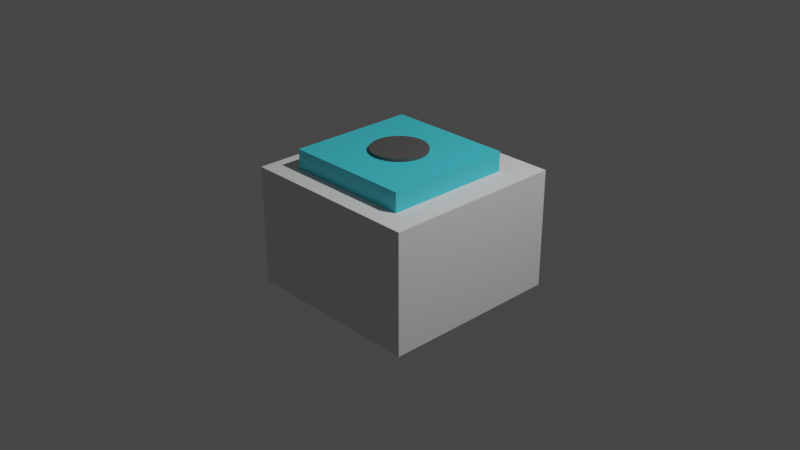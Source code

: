 # Source: 13.blend  (saved by Blender 3.4.6; exported with 4.5.12 LTS)
import bpy
from mathutils import Matrix  # noqa: F401  (used for matrix-valued properties, if any)

bpy.ops.wm.read_factory_settings(use_empty=True)
scene = bpy.context.scene
scene.name = 'Scene'

# ---- collections
col_collection = bpy.data.collections.new('Collection'); scene.collection.children.link(col_collection)

# ---- materials (node trees are filled in below, after node groups)
mat_material_001 = bpy.data.materials.new('Material.001')
mat_material_001.use_transparent_shadow = False
mat_material_002 = bpy.data.materials.new('Material.002')
mat_material_002.use_transparent_shadow = False

# ---- material node trees
mat_material_001.use_nodes = True; mat_material_001.node_tree.nodes.clear()
_N = mat_material_001.node_tree.nodes; _L = mat_material_001.node_tree.links
n0 = _N.new('ShaderNodeBsdfPrincipled'); n0.name = 'Principled BSDF'; n0.location = (10, 300)
n0.distribution = 'GGX'
n0.subsurface_method = 'RANDOM_WALK_SKIN'
n0.inputs[0].default_value = (0.06092, 0.6683, 0.8, 1.0)
n0.inputs[3].default_value = 1.45
n0.inputs[27].default_value = (0.0, 0.0, 0.0, 1.0)
n0.inputs[28].default_value = 1.0
n1 = _N.new('ShaderNodeOutputMaterial'); n1.name = 'Material Output'; n1.location = (300, 300)
_L.new(n0.outputs[0], n1.inputs[0])
n1.is_active_output = True
mat_material_002.use_nodes = True; mat_material_002.node_tree.nodes.clear()
_N = mat_material_002.node_tree.nodes; _L = mat_material_002.node_tree.links
n0 = _N.new('ShaderNodeBsdfPrincipled'); n0.name = 'Principled BSDF'; n0.location = (10, 300)
n0.distribution = 'GGX'
n0.subsurface_method = 'RANDOM_WALK_SKIN'
n0.inputs[0].default_value = (0.09084, 0.08909, 0.08394, 1.0)
n0.inputs[3].default_value = 1.45
n0.inputs[27].default_value = (0.0, 0.0, 0.0, 1.0)
n0.inputs[28].default_value = 1.0
n1 = _N.new('ShaderNodeOutputMaterial'); n1.name = 'Material Output'; n1.location = (300, 300)
_L.new(n0.outputs[0], n1.inputs[0])
n1.is_active_output = True

# ---- world
world_world = bpy.data.worlds.new('World'); scene.world = world_world
world_world.use_nodes = True; world_world.node_tree.nodes.clear()
_N = world_world.node_tree.nodes; _L = world_world.node_tree.links
n0 = _N.new('ShaderNodeOutputWorld'); n0.name = 'World Output'; n0.location = (300, 300)
n1 = _N.new('ShaderNodeBackground'); n1.name = 'Background'; n1.location = (10, 300)
n1.inputs[0].default_value = (0.05088, 0.05088, 0.05088, 1.0)
_L.new(n1.outputs[0], n0.inputs[0])
n0.is_active_output = True
world_world.color = (0.05088, 0.05088, 0.05088)
world_world.use_sun_shadow = False
world_world.sun_shadow_jitter_overblur = 0.0

# ---- cameras
cam_camera = bpy.data.cameras.new('Camera')
cam_camera.clip_end = 100.0
cam_camera.ortho_scale = 7.314

# ---- lights
light_light = bpy.data.lights.new('Light', 'POINT')
light_light.transmission_factor = 0.0
light_light.energy = 1000.0
light_light.shadow_soft_size = 0.1
light_light.shadow_maximum_resolution = 0.006
light_light.use_absolute_resolution = True

# ---- meshes
me_cube_001 = bpy.data.meshes.new('Cube.001')
me_cube_001.from_pydata([(-1.0, -1.0, -1.0), (-1.0, -1.0, 1.0), (-1.0, 1.0, -1.0), (-1.0, 1.0, 1.0), (1.0, -1.0, -1.0), (1.0, -1.0, 1.0), (1.0, 1.0, -1.0), (1.0, 1.0, 1.0)], [], [(0, 1, 3, 2), (2, 3, 7, 6), (6, 7, 5, 4), (4, 5, 1, 0), (2, 6, 4, 0), (7, 3, 1, 5)])
_uv = me_cube_001.uv_layers.new(name='UVMap')
_uv.uv.foreach_set('vector', [0.375, 0.0, 0.625, 0.0, 0.625, 0.25, 0.375, 0.25, 0.375, 0.25, 0.625, 0.25, 0.625, 0.5, 0.375, 0.5, 0.375, 0.5, 0.625, 0.5, 0.625, 0.75, 0.375, 0.75, 0.375, 0.75, 0.625, 0.75, 0.625, 1.0, 0.375, 1.0, 0.125, 0.5, 0.375, 0.5, 0.375, 0.75, 0.125, 0.75, 0.625, 0.5, 0.875, 0.5, 0.875, 0.75, 0.625, 0.75])
me_cube_001.materials.append(mat_material_001)
me_cube_001.update()
me_cube_002 = bpy.data.meshes.new('Cube.002')
me_cube_002.from_pydata([(-1.0, -1.0, -1.0), (-0.7, -0.7527, -0.3229), (-1.0, -1.0, 1.0), (-1.0, 1.0, -1.0), (-0.7, 0.6473, -0.3229), (-1.0, 1.0, 1.0), (1.0, -1.0, -1.0), (0.7, -0.7527, -0.3229), (1.0, -1.0, 1.0), (1.0, 1.0, -1.0), (0.7, 0.6473, -0.3229), (1.0, 1.0, 1.0), (-0.7, 0.6473, 1.0), (-0.7, -0.7527, 1.0), (0.7, 0.6473, 1.0), (0.7, -0.7527, 1.0)], [], [(0, 2, 5, 3), (3, 5, 11, 9), (9, 11, 8, 6), (6, 8, 2, 0), (3, 9, 6, 0), (13, 2, 8, 15), (15, 8, 11, 5, 2, 13, 12, 14), (13, 1, 4, 12), (12, 4, 10, 14), (10, 7, 15, 14), (7, 1, 13, 15), (4, 1, 7, 10)])
_uv = me_cube_002.uv_layers.new(name='UVMap')
_uv.uv.foreach_set('vector', [0.375, 0.0, 0.625, 0.0, 0.625, 0.25, 0.375, 0.25, 0.375, 0.25, 0.625, 0.25, 0.625, 0.5, 0.375, 0.5, 0.375, 0.5, 0.625, 0.5, 0.625, 0.75, 0.375, 0.75, 0.375, 0.75, 0.625, 0.75, 0.625, 1.0, 0.375, 1.0, 0.125, 0.5, 0.375, 0.5, 0.375, 0.75, 0.125, 0.75, 0.8375, 0.7191, 0.875, 0.75, 0.625, 0.75, 0.6625, 0.7191, 0.6625, 0.7191, 0.625, 0.75, 0.625, 0.5, 0.875, 0.5, 0.875, 0.75, 0.8375, 0.7191, 0.8375, 0.5441, 0.6625, 0.5441, 0.6112, 0.0, 0.375, 0.0, 0.375, 0.25, 0.6112, 0.25, 0.6112, 0.25, 0.375, 0.25, 0.375, 0.5, 0.6112, 0.5, 0.375, 0.5, 0.375, 0.75, 0.6112, 0.75, 0.6112, 0.5, 0.375, 0.75, 0.375, 1.0, 0.6112, 1.0, 0.6112, 0.75, 0.125, 0.5, 0.125, 0.75, 0.375, 0.75, 0.375, 0.5])
me_cube_002.update()
me_cylinder = bpy.data.meshes.new('Cylinder')
me_cylinder.from_pydata([(0.0, 1.0, -1.0), (0.0, 1.0, 1.0), (0.1951, 0.9808, -1.0), (0.1951, 0.9808, 1.0), (0.3827, 0.9239, -1.0), (0.3827, 0.9239, 1.0), (0.5556, 0.8315, -1.0), (0.5556, 0.8315, 1.0), (0.7071, 0.7071, -1.0), (0.7071, 0.7071, 1.0), (0.8315, 0.5556, -1.0), (0.8315, 0.5556, 1.0), (0.9239, 0.3827, -1.0), (0.9239, 0.3827, 1.0), (0.9808, 0.1951, -1.0), (0.9808, 0.1951, 1.0), (1.0, 0.0, -1.0), (1.0, 0.0, 1.0), (0.9808, -0.1951, -1.0), (0.9808, -0.1951, 1.0), (0.9239, -0.3827, -1.0), (0.9239, -0.3827, 1.0), (0.8315, -0.5556, -1.0), (0.8315, -0.5556, 1.0), (0.7071, -0.7071, -1.0), (0.7071, -0.7071, 1.0), (0.5556, -0.8315, -1.0), (0.5556, -0.8315, 1.0), (0.3827, -0.9239, -1.0), (0.3827, -0.9239, 1.0), (0.1951, -0.9808, -1.0), (0.1951, -0.9808, 1.0), (0.0, -1.0, -1.0), (0.0, -1.0, 1.0), (-0.1951, -0.9808, -1.0), (-0.1951, -0.9808, 1.0), (-0.3827, -0.9239, -1.0), (-0.3827, -0.9239, 1.0), (-0.5556, -0.8315, -1.0), (-0.5556, -0.8315, 1.0), (-0.7071, -0.7071, -1.0), (-0.7071, -0.7071, 1.0), (-0.8315, -0.5556, -1.0), (-0.8315, -0.5556, 1.0), (-0.9239, -0.3827, -1.0), (-0.9239, -0.3827, 1.0), (-0.9808, -0.1951, -1.0), (-0.9808, -0.1951, 1.0), (-1.0, 0.0, -1.0), (-1.0, 0.0, 1.0), (-0.9808, 0.1951, -1.0), (-0.9808, 0.1951, 1.0), (-0.9239, 0.3827, -1.0), (-0.9239, 0.3827, 1.0), (-0.8315, 0.5556, -1.0), (-0.8315, 0.5556, 1.0), (-0.7071, 0.7071, -1.0), (-0.7071, 0.7071, 1.0), (-0.5556, 0.8315, -1.0), (-0.5556, 0.8315, 1.0), (-0.3827, 0.9239, -1.0), (-0.3827, 0.9239, 1.0), (-0.1951, 0.9808, -1.0), (-0.1951, 0.9808, 1.0)], [], [(0, 1, 3, 2), (2, 3, 5, 4), (4, 5, 7, 6), (6, 7, 9, 8), (8, 9, 11, 10), (10, 11, 13, 12), (12, 13, 15, 14), (14, 15, 17, 16), (16, 17, 19, 18), (18, 19, 21, 20), (20, 21, 23, 22), (22, 23, 25, 24), (24, 25, 27, 26), (26, 27, 29, 28), (28, 29, 31, 30), (30, 31, 33, 32), (32, 33, 35, 34), (34, 35, 37, 36), (36, 37, 39, 38), (38, 39, 41, 40), (40, 41, 43, 42), (42, 43, 45, 44), (44, 45, 47, 46), (46, 47, 49, 48), (48, 49, 51, 50), (50, 51, 53, 52), (52, 53, 55, 54), (54, 55, 57, 56), (56, 57, 59, 58), (58, 59, 61, 60), (3, 1, 63, 61, 59, 57, 55, 53, 51, 49, 47, 45, 43, 41, 39, 37, 35, 33, 31, 29, 27, 25, 23, 21, 19, 17, 15, 13, 11, 9, 7, 5), (60, 61, 63, 62), (62, 63, 1, 0), (0, 2, 4, 6, 8, 10, 12, 14, 16, 18, 20, 22, 24, 26, 28, 30, 32, 34, 36, 38, 40, 42, 44, 46, 48, 50, 52, 54, 56, 58, 60, 62)])
_uv = me_cylinder.uv_layers.new(name='UVMap')
_uv.uv.foreach_set('vector', [1.0, 0.5, 1.0, 1.0, 0.9688, 1.0, 0.9688, 0.5, 0.9688, 0.5, 0.9688, 1.0, 0.9375, 1.0, 0.9375, 0.5, 0.9375, 0.5, 0.9375, 1.0, 0.9062, 1.0, 0.9062, 0.5, 0.9062, 0.5, 0.9062, 1.0, 0.875, 1.0, 0.875, 0.5, 0.875, 0.5, 0.875, 1.0, 0.8438, 1.0, 0.8438, 0.5, 0.8438, 0.5, 0.8438, 1.0, 0.8125, 1.0, 0.8125, 0.5, 0.8125, 0.5, 0.8125, 1.0, 0.7812, 1.0, 0.7812, 0.5, 0.7812, 0.5, 0.7812, 1.0, 0.75, 1.0, 0.75, 0.5, 0.75, 0.5, 0.75, 1.0, 0.7188, 1.0, 0.7188, 0.5, 0.7188, 0.5, 0.7188, 1.0, 0.6875, 1.0, 0.6875, 0.5, 0.6875, 0.5, 0.6875, 1.0, 0.6562, 1.0, 0.6562, 0.5, 0.6562, 0.5, 0.6562, 1.0, 0.625, 1.0, 0.625, 0.5, 0.625, 0.5, 0.625, 1.0, 0.5938, 1.0, 0.5938, 0.5, 0.5938, 0.5, 0.5938, 1.0, 0.5625, 1.0, 0.5625, 0.5, 0.5625, 0.5, 0.5625, 1.0, 0.5312, 1.0, 0.5312, 0.5, 0.5312, 0.5, 0.5312, 1.0, 0.5, 1.0, 0.5, 0.5, 0.5, 0.5, 0.5, 1.0, 0.4688, 1.0, 0.4688, 0.5, 0.4688, 0.5, 0.4688, 1.0, 0.4375, 1.0, 0.4375, 0.5, 0.4375, 0.5, 0.4375, 1.0, 0.4062, 1.0, 0.4062, 0.5, 0.4062, 0.5, 0.4062, 1.0, 0.375, 1.0, 0.375, 0.5, 0.375, 0.5, 0.375, 1.0, 0.3438, 1.0, 0.3438, 0.5, 0.3438, 0.5, 0.3438, 1.0, 0.3125, 1.0, 0.3125, 0.5, 0.3125, 0.5, 0.3125, 1.0, 0.2812, 1.0, 0.2812, 0.5, 0.2812, 0.5, 0.2812, 1.0, 0.25, 1.0, 0.25, 0.5, 0.25, 0.5, 0.25, 1.0, 0.2188, 1.0, 0.2188, 0.5, 0.2188, 0.5, 0.2188, 1.0, 0.1875, 1.0, 0.1875, 0.5, 0.1875, 0.5, 0.1875, 1.0, 0.1562, 1.0, 0.1562, 0.5, 0.1562, 0.5, 0.1562, 1.0, 0.125, 1.0, 0.125, 0.5, 0.125, 0.5, 0.125, 1.0, 0.09375, 1.0, 0.09375, 0.5, 0.09375, 0.5, 0.09375, 1.0, 0.0625, 1.0, 0.0625, 0.5, 0.2968, 0.4854, 0.25, 0.49, 0.2032, 0.4854, 0.1582, 0.4717, 0.1167, 0.4496, 0.08029, 0.4197, 0.05045, 0.3833, 0.02827, 0.3418, 0.01461, 0.2968, 0.01, 0.25, 0.01461, 0.2032, 0.02827, 0.1582, 0.05045, 0.1167, 0.08029, 0.08029, 0.1167, 0.05045, 0.1582, 0.02827, 0.2032, 0.01461, 0.25, 0.01, 0.2968, 0.01461, 0.3418, 0.02827, 0.3833, 0.05045, 0.4197, 0.08029, 0.4496, 0.1167, 0.4717, 0.1582, 0.4854, 0.2032, 0.49, 0.25, 0.4854, 0.2968, 0.4717, 0.3418, 0.4496, 0.3833, 0.4197, 0.4197, 0.3833, 0.4496, 0.3418, 0.4717, 0.0625, 0.5, 0.0625, 1.0, 0.03125, 1.0, 0.03125, 0.5, 0.03125, 0.5, 0.03125, 1.0, 0.0, 1.0, 0.0, 0.5, 0.75, 0.49, 0.7968, 0.4854, 0.8418, 0.4717, 0.8833, 0.4496, 0.9197, 0.4197, 0.9496, 0.3833, 0.9717, 0.3418, 0.9854, 0.2968, 0.99, 0.25, 0.9854, 0.2032, 0.9717, 0.1582, 0.9496, 0.1167, 0.9197, 0.08029, 0.8833, 0.05045, 0.8418, 0.02827, 0.7968, 0.01461, 0.75, 0.01, 0.7032, 0.01461, 0.6582, 0.02827, 0.6167, 0.05045, 0.5803, 0.08029, 0.5504, 0.1167, 0.5283, 0.1582, 0.5146, 0.2032, 0.51, 0.25, 0.5146, 0.2968, 0.5283, 0.3418, 0.5504, 0.3833, 0.5803, 0.4197, 0.6167, 0.4496, 0.6582, 0.4717, 0.7032, 0.4854])
me_cylinder.materials.append(mat_material_002)
me_cylinder.update()

# ---- objects
ob_light = bpy.data.objects.new('Light', light_light)
ob_camera = bpy.data.objects.new('Camera', cam_camera)
ob_cube_001 = bpy.data.objects.new('Cube.001', me_cube_001)
ob_cube_002 = bpy.data.objects.new('Cube.002', me_cube_002)
ob_cylinder = bpy.data.objects.new('Cylinder', me_cylinder)

# ---- transforms, parenting, visibility, modifiers, constraints
ob_light.location = (4.076, 1.005, 5.904)
ob_light.rotation_euler = (0.6503, 0.05522, 1.866)
ob_light.lock_rotations_4d = False
ob_light.empty_display_type = 'ARROWS'
ob_light.color = (0.0, 0.0, 0.0, 0.0)
ob_light.lineart.crease_threshold = 0.0
ob_camera.location = (7.359, -6.926, 4.958)
ob_camera.rotation_euler = (1.109, 0.0, 0.8149)
ob_camera.lock_rotations_4d = False
ob_camera.empty_display_type = 'ARROWS'
ob_camera.color = (0.0, 0.0, 0.0, 0.0)
ob_camera.display_type = 'WIRE'
ob_camera.lineart.crease_threshold = 0.0
ob_cube_001.location = (0.0, 0.0, 0.0)
ob_cube_001.scale = (0.7, 0.7, 0.75)
ob_cube_002.location = (0.0, 0.05266, -0.1112)
ob_cube_002.scale = (1.0, 1.0, 0.65)
ob_cylinder.location = (0.0, 0.0, 0.4827)
ob_cylinder.scale = (0.3, 0.3, 0.3)

# ---- collection membership
col_collection.objects.link(ob_light)
col_collection.objects.link(ob_camera)
col_collection.objects.link(ob_cube_001)
col_collection.objects.link(ob_cube_002)
col_collection.objects.link(ob_cylinder)

# ---- scene / render settings (as saved in the file)
scene.camera = ob_camera
scene.frame_start = 1; scene.frame_end = 250; scene.frame_set(1)
scene.render.engine = 'BLENDER_EEVEE_NEXT'
scene.cycles.sampling_pattern = 'TABULATED_SOBOL'
scene.cycles.use_light_tree = False
scene.view_settings.view_transform = 'Filmic'
bpy.context.view_layer.update()
